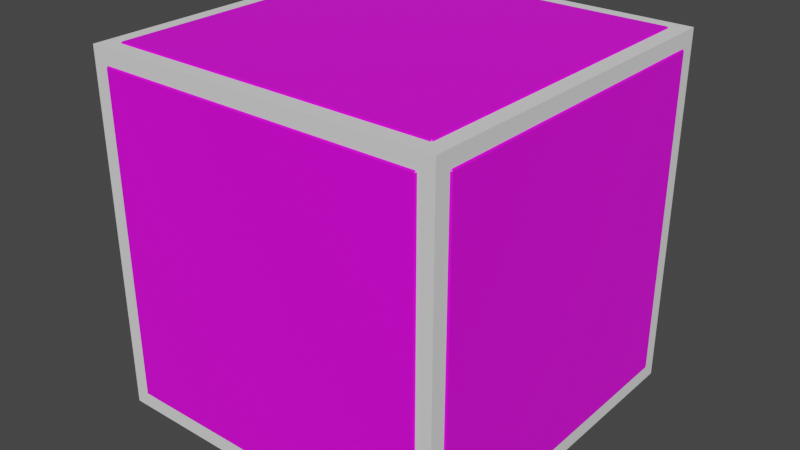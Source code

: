 # Source: ExampleCube.blend  (saved by Blender 3.1.7; exported with 4.5.12 LTS)
import bpy
from mathutils import Matrix  # noqa: F401  (used for matrix-valued properties, if any)

bpy.ops.wm.read_factory_settings(use_empty=True)
scene = bpy.context.scene
scene.name = 'Scene'

# ---- collections
col_collection = bpy.data.collections.new('Collection'); scene.collection.children.link(col_collection)

# ---- images (referenced by path relative to the original .blend; pixels are not part of the script)
import os
ASSET_DIR = os.environ.get("B2B_ASSET_DIR", "")  # directory of the original .blend (textures are referenced by path, not embedded)
HERE = os.path.dirname(os.path.abspath(__file__))  # packed textures are extracted next to this script under _unpacked/

def load_image(name, relpath, width, height, colorspace="sRGB"):
    """Load a texture the original file referenced (path relative to the .blend, or extracted next to this script)."""
    p = next((c for c in (os.path.join(HERE, relpath), os.path.join(ASSET_DIR, relpath)) if relpath and os.path.exists(c)), "")
    if p:
        img = bpy.data.images.load(p, check_existing=True)
        img.name = name
    else:  # same state as the original file: an image datablock whose file is absent (Cycles renders it pink)
        img = bpy.data.images.new(name, width, height)
        img.source = "FILE"
        img.filepath = "//" + (relpath or name)
    img.colorspace_settings.name = colorspace
    return img
img_cube_png = load_image('Cube.png', 'Cube.png', 1024, 1024, 'sRGB')

# ---- materials (node trees are filled in below, after node groups)
mat_material = bpy.data.materials.new('Material')
mat_material.alpha_threshold = 0.0
mat_material.use_transparent_shadow = False
mat_material.line_color = (0.0, 0.0, 0.0, 1.0)

# ---- material node trees
mat_material.use_nodes = True; mat_material.node_tree.nodes.clear()
_N = mat_material.node_tree.nodes; _L = mat_material.node_tree.links
n0 = _N.new('ShaderNodeOutputMaterial'); n0.name = 'Material Output'; n0.location = (300, 300)
n1 = _N.new('ShaderNodeBsdfPrincipled'); n1.name = 'Principled BSDF'; n1.location = (10, 300)
n1.distribution = 'GGX'
n1.subsurface_method = 'RANDOM_WALK_SKIN'
n1.inputs[2].default_value = 0.4
n1.inputs[3].default_value = 1.45
n1.inputs[27].default_value = (0.0, 0.0, 0.0, 1.0)
n1.inputs[28].default_value = 1.0
n2 = _N.new('ShaderNodeTexImage'); n2.name = 'Image Texture'; n2.location = (-280, 275)
n2.image = img_cube_png
_L.new(n1.outputs[0], n0.inputs[0])
_L.new(n2.outputs[0], n1.inputs[0])
n0.is_active_output = True

# ---- world
world_world = bpy.data.worlds.new('World'); scene.world = world_world
world_world.use_nodes = True; world_world.node_tree.nodes.clear()
_N = world_world.node_tree.nodes; _L = world_world.node_tree.links
n0 = _N.new('ShaderNodeOutputWorld'); n0.name = 'World Output'; n0.location = (300, 300)
n1 = _N.new('ShaderNodeBackground'); n1.name = 'Background'; n1.location = (10, 300)
n1.inputs[0].default_value = (0.05088, 0.05088, 0.05088, 1.0)
_L.new(n1.outputs[0], n0.inputs[0])
n0.is_active_output = True
world_world.color = (0.05088, 0.05088, 0.05088)
world_world.use_sun_shadow = False
world_world.sun_shadow_jitter_overblur = 0.0

# ---- meshes
me_cube = bpy.data.meshes.new('Cube')
me_cube.from_pydata([(0.9, 1.0, 0.9), (0.9, 0.9, 1.0), (1.0, 0.9, 0.9), (0.9, 0.9, -1.0), (0.9, 1.0, -0.9), (1.0, 0.9, -0.9), (1.0, -0.9, 0.9), (0.9, -0.9, 1.0), (0.9, -1.0, 0.9), (1.0, -0.9, -0.9), (0.9, -1.0, -0.9), (0.9, -0.9, -1.0), (-0.9, 1.0, 0.9), (-1.0, 0.9, 0.9), (-0.9, 0.9, 1.0), (-1.0, 0.9, -0.9), (-0.9, 1.0, -0.9), (-0.9, 0.9, -1.0), (-1.0, -0.9, 0.9), (-0.9, -1.0, 0.9), (-0.9, -0.9, 1.0), (-0.9, -0.9, -1.0), (-0.9, -1.0, -0.9), (-1.0, -0.9, -0.9)], [], [(17, 3, 11, 21), (23, 18, 13, 15), (10, 8, 19, 22), (1, 14, 20, 7), (5, 2, 6, 9), (0, 1, 2), (3, 4, 5), (6, 7, 8), (9, 10, 11), (12, 13, 14), (15, 16, 17), (18, 19, 20), (21, 22, 23), (17, 21, 23, 15), (3, 17, 16, 4), (2, 5, 4, 0), (22, 19, 18, 23), (8, 10, 9, 6), (12, 16, 15, 13), (7, 20, 19, 8), (1, 7, 6, 2), (21, 11, 10, 22), (20, 14, 13, 18), (14, 1, 0, 12), (11, 3, 5, 9), (16, 12, 0, 4)])
_uv = me_cube.uv_layers.new(name='UVMap')
_uv.uv.foreach_set('vector', [0.13, 0.87, 0.87, 0.87, 0.87, 0.13, 0.13, 0.13, 0.13, 0.13, 0.13, 0.87, 0.87, 0.87, 0.87, 0.13, 0.87, 0.13, 0.87, 0.87, 0.13, 0.87, 0.13, 0.13, 0.87, 0.87, 0.13, 0.87, 0.13, 0.13, 0.87, 0.13, 0.87, 0.13, 0.87, 0.87, 0.13, 0.87, 0.13, 0.13, 0.87, 0.9111, 0.87, 0.87, 0.9111, 0.87, 0.87, 0.87, 0.87, 0.9111, 0.9111, 0.87, 0.9111, 0.13, 0.87, 0.13, 0.87, 0.0889, 0.9111, 0.13, 0.87, 0.0889, 0.87, 0.13, 0.13, 0.9111, 0.0889, 0.87, 0.13, 0.87, 0.0889, 0.87, 0.13, 0.9111, 0.13, 0.87, 0.0889, 0.13, 0.13, 0.0889, 0.13, 0.13, 0.13, 0.13, 0.13, 0.0889, 0.0889, 0.13, 0.13, 0.87, 0.13, 0.13, 0.0889, 0.13, 0.0889, 0.87, 0.87, 0.87, 0.13, 0.87, 0.13, 0.9111, 0.87, 0.9111, 0.9111, 0.87, 0.9111, 0.13, 0.87, 0.13, 0.87, 0.87, 0.13, 0.13, 0.13, 0.87, 0.0889, 0.87, 0.0889, 0.13, 0.87, 0.87, 0.87, 0.13, 0.9111, 0.13, 0.9111, 0.87, 0.13, 0.87, 0.13, 0.13, 0.0889, 0.13, 0.0889, 0.87, 0.87, 0.13, 0.13, 0.13, 0.13, 0.0889, 0.87, 0.0889, 0.87, 0.87, 0.87, 0.13, 0.9111, 0.13, 0.9111, 0.87, 0.13, 0.13, 0.87, 0.13, 0.87, 0.0889, 0.13, 0.0889, 0.13, 0.13, 0.13, 0.87, 0.0889, 0.87, 0.0889, 0.13, 0.13, 0.87, 0.87, 0.87, 0.87, 0.9111, 0.13, 0.9111, 0.87, 0.13, 0.87, 0.87, 0.9111, 0.87, 0.9111, 0.13, 0.13, 0.13, 0.13, 0.87, 0.87, 0.87, 0.87, 0.13])
me_cube.materials.append(mat_material)
me_cube.use_remesh_preserve_volume = False
me_cube.use_remesh_preserve_attributes = False
me_cube.use_mirror_vertex_groups = False
me_cube.update()
me_cube_001 = bpy.data.meshes.new('Cube.001')
me_cube_001.from_pydata([(-1.0, -1.0, -1.0), (-1.0, -1.0, 1.0), (-1.0, 1.0, -1.0), (-1.0, 1.0, 1.0), (1.0, -1.0, -1.0), (1.0, -1.0, 1.0), (1.0, 1.0, -1.0), (1.0, 1.0, 1.0)], [], [(0, 1, 3, 2), (2, 3, 7, 6), (6, 7, 5, 4), (4, 5, 1, 0), (2, 6, 4, 0), (7, 3, 1, 5)])
_uv = me_cube_001.uv_layers.new(name='UVMap')
_uv.uv.foreach_set('vector', [0.375, 0.0, 0.625, 0.0, 0.625, 0.25, 0.375, 0.25, 0.375, 0.25, 0.625, 0.25, 0.625, 0.5, 0.375, 0.5, 0.375, 0.5, 0.625, 0.5, 0.625, 0.75, 0.375, 0.75, 0.375, 0.75, 0.625, 0.75, 0.625, 1.0, 0.375, 1.0, 0.125, 0.5, 0.375, 0.5, 0.375, 0.75, 0.125, 0.75, 0.625, 0.5, 0.875, 0.5, 0.875, 0.75, 0.625, 0.75])
me_cube_001.use_remesh_fix_poles = True
me_cube_001.use_remesh_preserve_attributes = False
me_cube_001.update()

# ---- objects
ob_cube = bpy.data.objects.new('Cube', me_cube)
ob_cube_001 = bpy.data.objects.new('Cube.001', me_cube_001)

# ---- transforms, parenting, visibility, modifiers, constraints
ob_cube.location = (0.0, 0.0, 0.0)
ob_cube.lock_rotations_4d = False
ob_cube.empty_display_type = 'ARROWS'
ob_cube.lineart.crease_threshold = 0.0
ob_cube_001.location = (0.0, 0.0, 0.0)
ob_cube_001.scale = (0.9923, 0.9923, 0.9923)

# ---- collection membership
col_collection.objects.link(ob_cube)
col_collection.objects.link(ob_cube_001)

# ---- scene / render settings (as saved in the file)
scene.frame_start = 1; scene.frame_end = 250; scene.frame_set(1)
scene.render.engine = 'BLENDER_EEVEE_NEXT'
scene.cycles.sampling_pattern = 'TABULATED_SOBOL'
scene.cycles.use_light_tree = False
scene.view_settings.view_transform = 'Filmic'
bpy.context.view_layer.update()

# ---- added for rendering (the .blend has no active camera and no usable light): camera, sun
cam_auto = bpy.data.cameras.new('AutoCamera')
cam_auto.lens = 50.0
cam_auto.sensor_width = 36.0
cam_auto.clip_end = 1000.0
ob_auto_camera = bpy.data.objects.new('AutoCamera', cam_auto)
scene.collection.objects.link(ob_auto_camera)
ob_auto_camera.location = (3.20507, -3.84609, 2.56406)
ob_auto_camera.rotation_euler = (1.09748, -7.21219e-08, 0.694738)
scene.camera = ob_auto_camera
light_auto_sun = bpy.data.lights.new('AutoSun', 'SUN')
light_auto_sun.energy = 3.0
light_auto_sun.angle = 0.0523599
ob_auto_sun = bpy.data.objects.new('AutoSun', light_auto_sun)
scene.collection.objects.link(ob_auto_sun)
ob_auto_sun.rotation_euler = (0.872665, 0.174533, 0.523599)
bpy.context.view_layer.update()
